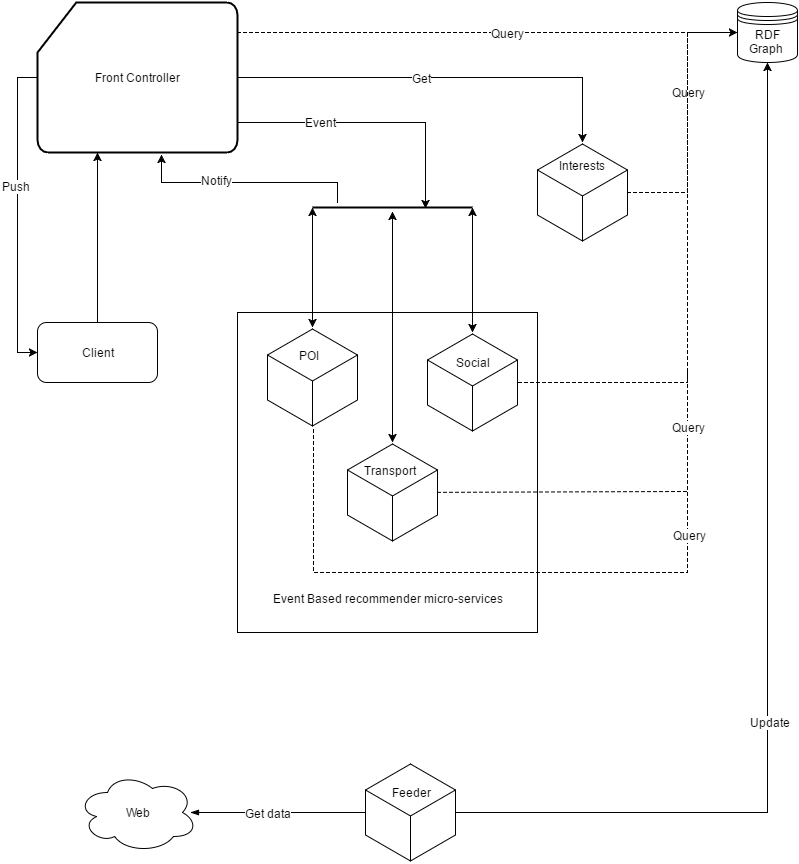

The diagram above was exported from draw.io. Its source (the exported page's mxGraphModel, read from the mxfile embedded in the PNG):
<mxGraphModel dx="1426" dy="696" grid="1" gridSize="10" guides="1" tooltips="1" connect="1" arrows="1" fold="1" page="1" pageScale="1" pageWidth="826" pageHeight="1169" background="#ffffff" math="0" shadow="0">
  <root>
    <mxCell id="0" />
    <mxCell id="1" parent="0" />
    <mxCell id="54" style="edgeStyle=orthogonalEdgeStyle;rounded=0;html=1;startArrow=none;startFill=0;endArrow=classic;endFill=1;jettySize=auto;orthogonalLoop=1;" edge="1" parent="1" source="2" target="6">
      <mxGeometry relative="1" as="geometry">
        <Array as="points">
          <mxPoint x="100" y="230" />
          <mxPoint x="100" y="230" />
        </Array>
      </mxGeometry>
    </mxCell>
    <mxCell id="2" value="Client" style="rounded=1;whiteSpace=wrap;html=1;" vertex="1" parent="1">
      <mxGeometry x="40" y="360" width="120" height="60" as="geometry" />
    </mxCell>
    <mxCell id="4" style="edgeStyle=orthogonalEdgeStyle;rounded=0;html=1;exitX=0.5;exitY=1;jettySize=auto;orthogonalLoop=1;" edge="1" parent="1">
      <mxGeometry relative="1" as="geometry">
        <mxPoint x="360" y="650" as="sourcePoint" />
        <mxPoint x="360" y="650" as="targetPoint" />
      </mxGeometry>
    </mxCell>
    <mxCell id="8" style="edgeStyle=orthogonalEdgeStyle;rounded=0;html=1;jettySize=auto;orthogonalLoop=1;entryX=0;entryY=0.5;" edge="1" parent="1" source="6" target="2">
      <mxGeometry relative="1" as="geometry">
        <mxPoint x="20" y="400" as="targetPoint" />
        <Array as="points">
          <mxPoint x="20" y="115" />
          <mxPoint x="20" y="390" />
        </Array>
      </mxGeometry>
    </mxCell>
    <mxCell id="43" value="Push" style="text;html=1;resizable=0;points=[];align=center;verticalAlign=middle;labelBackgroundColor=#ffffff;" vertex="1" connectable="0" parent="8">
      <mxGeometry x="-0.1887" y="-2" relative="1" as="geometry">
        <mxPoint as="offset" />
      </mxGeometry>
    </mxCell>
    <mxCell id="10" style="edgeStyle=orthogonalEdgeStyle;rounded=0;html=1;entryX=0;entryY=0.5;jettySize=auto;orthogonalLoop=1;dashed=1;" edge="1" parent="1" source="6" target="9">
      <mxGeometry relative="1" as="geometry">
        <Array as="points">
          <mxPoint x="340" y="70" />
          <mxPoint x="340" y="70" />
        </Array>
      </mxGeometry>
    </mxCell>
    <mxCell id="31" value="Query" style="text;html=1;resizable=0;points=[];align=center;verticalAlign=middle;labelBackgroundColor=#ffffff;" vertex="1" connectable="0" parent="10">
      <mxGeometry x="0.12" y="-3" relative="1" as="geometry">
        <mxPoint x="-10" y="-3" as="offset" />
      </mxGeometry>
    </mxCell>
    <mxCell id="62" style="edgeStyle=orthogonalEdgeStyle;rounded=0;html=1;entryX=0.706;entryY=0.6;entryPerimeter=0;startArrow=none;startFill=0;endArrow=classic;endFill=1;jettySize=auto;orthogonalLoop=1;" edge="1" parent="1" source="6" target="55">
      <mxGeometry relative="1" as="geometry">
        <Array as="points">
          <mxPoint x="428" y="160" />
        </Array>
      </mxGeometry>
    </mxCell>
    <mxCell id="63" value="Event" style="text;html=1;resizable=0;points=[];align=center;verticalAlign=middle;labelBackgroundColor=#ffffff;" vertex="1" connectable="0" parent="62">
      <mxGeometry x="-0.3919" y="1" relative="1" as="geometry">
        <mxPoint as="offset" />
      </mxGeometry>
    </mxCell>
    <mxCell id="6" value="Front Controller" style="strokeWidth=2;html=1;shape=mxgraph.flowchart.card;whiteSpace=wrap;fontFamily=Helvetica;fontSize=12;fontColor=#000000;align=center;strokeColor=#000000;fillColor=#ffffff;" vertex="1" parent="1">
      <mxGeometry x="40" y="40" width="200" height="150" as="geometry" />
    </mxCell>
    <mxCell id="9" value="&lt;div&gt;&lt;span&gt;RDF Graph&amp;nbsp;&lt;/span&gt;&lt;br&gt;&lt;/div&gt;" style="shape=datastore;whiteSpace=wrap;html=1;" vertex="1" parent="1">
      <mxGeometry x="740" y="40" width="60" height="60" as="geometry" />
    </mxCell>
    <mxCell id="12" value="&lt;div&gt;&lt;br&gt;&lt;/div&gt;&lt;div&gt;&lt;br&gt;&lt;/div&gt;&lt;div&gt;&lt;br&gt;&lt;/div&gt;&lt;div&gt;&lt;br&gt;&lt;/div&gt;&lt;div&gt;&lt;br&gt;&lt;/div&gt;&lt;div&gt;&lt;br&gt;&lt;/div&gt;&lt;div&gt;&lt;br&gt;&lt;/div&gt;&lt;div&gt;&lt;br&gt;&lt;/div&gt;&lt;div&gt;&lt;br&gt;&lt;/div&gt;&lt;div&gt;&lt;br&gt;&lt;/div&gt;&lt;div&gt;&lt;br&gt;&lt;/div&gt;&lt;div&gt;&lt;br&gt;&lt;/div&gt;&lt;div&gt;&lt;br&gt;&lt;/div&gt;&lt;div&gt;&lt;br&gt;&lt;/div&gt;&lt;div&gt;&lt;br&gt;&lt;/div&gt;&lt;div&gt;&lt;br&gt;&lt;/div&gt;&lt;div&gt;&lt;br&gt;&lt;/div&gt;&lt;div&gt;&lt;br&gt;&lt;/div&gt;&lt;div&gt;&lt;span&gt;Event Based recommender micro-services&lt;/span&gt;&lt;/div&gt;" style="whiteSpace=wrap;html=1;" vertex="1" parent="1">
      <mxGeometry x="240" y="350" width="300" height="320" as="geometry" />
    </mxCell>
    <mxCell id="56" style="edgeStyle=orthogonalEdgeStyle;rounded=0;html=1;startArrow=classic;startFill=1;endArrow=classic;endFill=1;jettySize=auto;orthogonalLoop=1;entryX=0;entryY=0.5;entryPerimeter=0;" edge="1" parent="1" source="13" target="55">
      <mxGeometry relative="1" as="geometry">
        <mxPoint x="315" y="240" as="targetPoint" />
        <Array as="points">
          <mxPoint x="315" y="270" />
          <mxPoint x="315" y="270" />
        </Array>
      </mxGeometry>
    </mxCell>
    <mxCell id="13" value="" style="html=1;whiteSpace=wrap;aspect=fixed;shape=isoCube;" vertex="1" parent="1">
      <mxGeometry x="270" y="365" width="90" height="100" as="geometry" />
    </mxCell>
    <mxCell id="58" style="edgeStyle=orthogonalEdgeStyle;rounded=0;html=1;entryX=1;entryY=0.5;entryPerimeter=0;startArrow=classic;startFill=1;endArrow=classic;endFill=1;jettySize=auto;orthogonalLoop=1;" edge="1" parent="1" source="14" target="55">
      <mxGeometry relative="1" as="geometry">
        <Array as="points">
          <mxPoint x="475" y="270" />
          <mxPoint x="475" y="270" />
        </Array>
      </mxGeometry>
    </mxCell>
    <mxCell id="14" value="" style="html=1;whiteSpace=wrap;aspect=fixed;shape=isoCube;" vertex="1" parent="1">
      <mxGeometry x="430" y="370" width="90" height="100" as="geometry" />
    </mxCell>
    <mxCell id="57" style="edgeStyle=orthogonalEdgeStyle;rounded=0;html=1;startArrow=classic;startFill=1;endArrow=classic;endFill=1;jettySize=auto;orthogonalLoop=1;" edge="1" parent="1" source="15">
      <mxGeometry relative="1" as="geometry">
        <mxPoint x="395" y="249" as="targetPoint" />
        <Array as="points">
          <mxPoint x="395" y="430" />
          <mxPoint x="395" y="430" />
        </Array>
      </mxGeometry>
    </mxCell>
    <mxCell id="15" value="" style="html=1;whiteSpace=wrap;aspect=fixed;shape=isoCube;" vertex="1" parent="1">
      <mxGeometry x="350" y="480" width="90" height="100" as="geometry" />
    </mxCell>
    <mxCell id="20" style="edgeStyle=orthogonalEdgeStyle;rounded=0;html=1;entryX=1;entryY=0.5;entryPerimeter=0;startArrow=classic;startFill=1;jettySize=auto;orthogonalLoop=1;endArrow=none;endFill=0;" edge="1" parent="1" source="19" target="6">
      <mxGeometry relative="1" as="geometry">
        <Array as="points">
          <mxPoint x="585" y="115" />
        </Array>
      </mxGeometry>
    </mxCell>
    <mxCell id="53" value="Get" style="text;html=1;resizable=0;points=[];align=center;verticalAlign=middle;labelBackgroundColor=#ffffff;" vertex="1" connectable="0" parent="20">
      <mxGeometry x="0.1024" relative="1" as="geometry">
        <mxPoint as="offset" />
      </mxGeometry>
    </mxCell>
    <mxCell id="37" style="edgeStyle=orthogonalEdgeStyle;rounded=0;html=1;entryX=0;entryY=0.5;startArrow=none;startFill=0;endArrow=none;endFill=0;jettySize=auto;orthogonalLoop=1;dashed=1;" edge="1" parent="1" source="19" target="9">
      <mxGeometry relative="1" as="geometry">
        <Array as="points">
          <mxPoint x="690" y="230" />
          <mxPoint x="690" y="70" />
        </Array>
      </mxGeometry>
    </mxCell>
    <mxCell id="38" value="Query" style="text;html=1;resizable=0;points=[];align=center;verticalAlign=middle;labelBackgroundColor=#ffffff;" vertex="1" connectable="0" parent="37">
      <mxGeometry x="0.1926" y="-1" relative="1" as="geometry">
        <mxPoint as="offset" />
      </mxGeometry>
    </mxCell>
    <mxCell id="19" value="" style="html=1;whiteSpace=wrap;aspect=fixed;shape=isoCube;" vertex="1" parent="1">
      <mxGeometry x="540" y="180" width="90" height="100" as="geometry" />
    </mxCell>
    <mxCell id="21" value="Social" style="text;html=1;strokeColor=none;fillColor=none;align=center;verticalAlign=middle;whiteSpace=wrap;" vertex="1" parent="1">
      <mxGeometry x="455" y="390" width="40" height="20" as="geometry" />
    </mxCell>
    <mxCell id="25" value="POI" style="text;html=1;" vertex="1" parent="1">
      <mxGeometry x="300" y="380" width="60" height="30" as="geometry" />
    </mxCell>
    <mxCell id="26" value="Transport" style="text;html=1;" vertex="1" parent="1">
      <mxGeometry x="365" y="495" width="60" height="30" as="geometry" />
    </mxCell>
    <mxCell id="29" value="Interests" style="text;html=1;" vertex="1" parent="1">
      <mxGeometry x="560" y="190" width="60" height="30" as="geometry" />
    </mxCell>
    <mxCell id="39" value="" style="endArrow=none;startArrow=none;html=1;endFill=0;rounded=0;startFill=0;dashed=1;" edge="1" parent="1" target="15">
      <mxGeometry width="50" height="50" relative="1" as="geometry">
        <mxPoint x="690" y="410" as="sourcePoint" />
        <mxPoint x="420" y="720" as="targetPoint" />
        <Array as="points">
          <mxPoint x="690" y="529" />
        </Array>
      </mxGeometry>
    </mxCell>
    <mxCell id="40" value="" style="endArrow=none;startArrow=none;html=1;endFill=0;rounded=0;startFill=0;dashed=1;" edge="1" parent="1" target="14">
      <mxGeometry x="503" y="410" width="50" height="50" as="geometry">
        <mxPoint x="690" y="70" as="sourcePoint" />
        <mxPoint x="503" y="410" as="targetPoint" />
        <Array as="points">
          <mxPoint x="690" y="420" />
        </Array>
      </mxGeometry>
    </mxCell>
    <mxCell id="41" value="" style="endArrow=none;startArrow=none;html=1;entryX=1.011;entryY=0.37;entryPerimeter=0;startFill=0;endFill=0;rounded=0;dashed=1;" edge="1" parent="1">
      <mxGeometry x="316" y="465" width="50" height="50" as="geometry">
        <mxPoint x="690" y="410" as="sourcePoint" />
        <mxPoint x="316" y="465" as="targetPoint" />
        <Array as="points">
          <mxPoint x="690" y="610" />
          <mxPoint x="316" y="610" />
        </Array>
      </mxGeometry>
    </mxCell>
    <mxCell id="49" value="Query" style="text;html=1;resizable=0;points=[];align=center;verticalAlign=middle;labelBackgroundColor=#ffffff;" vertex="1" connectable="0" parent="41">
      <mxGeometry relative="1" as="geometry">
        <mxPoint x="161" y="-146" as="offset" />
      </mxGeometry>
    </mxCell>
    <mxCell id="50" value="Query" style="text;html=1;resizable=0;points=[];align=center;verticalAlign=middle;labelBackgroundColor=#ffffff;" vertex="1" connectable="0" parent="41">
      <mxGeometry relative="1" as="geometry">
        <mxPoint x="162" y="-38" as="offset" />
      </mxGeometry>
    </mxCell>
    <mxCell id="47" style="edgeStyle=orthogonalEdgeStyle;rounded=0;html=1;startArrow=blockThin;startFill=1;endArrow=none;endFill=0;jettySize=auto;orthogonalLoop=1;exitX=0.942;exitY=0.5;exitPerimeter=0;" edge="1" parent="1" source="44" target="45">
      <mxGeometry relative="1" as="geometry">
        <Array as="points" />
      </mxGeometry>
    </mxCell>
    <mxCell id="52" value="Get data" style="text;html=1;resizable=0;points=[];align=center;verticalAlign=middle;labelBackgroundColor=#ffffff;" vertex="1" connectable="0" parent="47">
      <mxGeometry x="-0.119" relative="1" as="geometry">
        <mxPoint as="offset" />
      </mxGeometry>
    </mxCell>
    <mxCell id="44" value="Web" style="ellipse;shape=cloud;whiteSpace=wrap;html=1;" vertex="1" parent="1">
      <mxGeometry x="80" y="810" width="120" height="80" as="geometry" />
    </mxCell>
    <mxCell id="48" style="edgeStyle=orthogonalEdgeStyle;rounded=0;html=1;entryX=0.5;entryY=1;startArrow=none;startFill=0;endArrow=classic;endFill=1;jettySize=auto;orthogonalLoop=1;" edge="1" parent="1" source="45" target="9">
      <mxGeometry relative="1" as="geometry" />
    </mxCell>
    <mxCell id="51" value="Update" style="text;html=1;resizable=0;points=[];align=center;verticalAlign=middle;labelBackgroundColor=#ffffff;" vertex="1" connectable="0" parent="48">
      <mxGeometry x="-0.4124" y="91" relative="1" as="geometry">
        <mxPoint x="93" y="-91" as="offset" />
      </mxGeometry>
    </mxCell>
    <mxCell id="45" value="" style="html=1;whiteSpace=wrap;aspect=fixed;shape=isoCube;" vertex="1" parent="1">
      <mxGeometry x="368" y="800" width="90" height="100" as="geometry" />
    </mxCell>
    <mxCell id="46" value="Feeder" style="text;html=1;strokeColor=none;fillColor=none;align=center;verticalAlign=middle;whiteSpace=wrap;" vertex="1" parent="1">
      <mxGeometry x="393" y="820" width="40" height="20" as="geometry" />
    </mxCell>
    <mxCell id="60" style="edgeStyle=orthogonalEdgeStyle;rounded=0;html=1;entryX=0.62;entryY=1.013;entryPerimeter=0;startArrow=none;startFill=0;endArrow=classic;endFill=1;jettySize=auto;orthogonalLoop=1;" edge="1" parent="1" source="55" target="6">
      <mxGeometry relative="1" as="geometry">
        <Array as="points">
          <mxPoint x="340" y="220" />
          <mxPoint x="164" y="220" />
        </Array>
      </mxGeometry>
    </mxCell>
    <mxCell id="61" value="Notify" style="text;html=1;resizable=0;points=[];align=center;verticalAlign=middle;labelBackgroundColor=#ffffff;" vertex="1" connectable="0" parent="60">
      <mxGeometry x="0.2589" y="-3" relative="1" as="geometry">
        <mxPoint as="offset" />
      </mxGeometry>
    </mxCell>
    <mxCell id="55" value="" style="line;strokeWidth=2;html=1;shadow=0;" vertex="1" parent="1">
      <mxGeometry x="315" y="240" width="160" height="10" as="geometry" />
    </mxCell>
  </root>
</mxGraphModel>